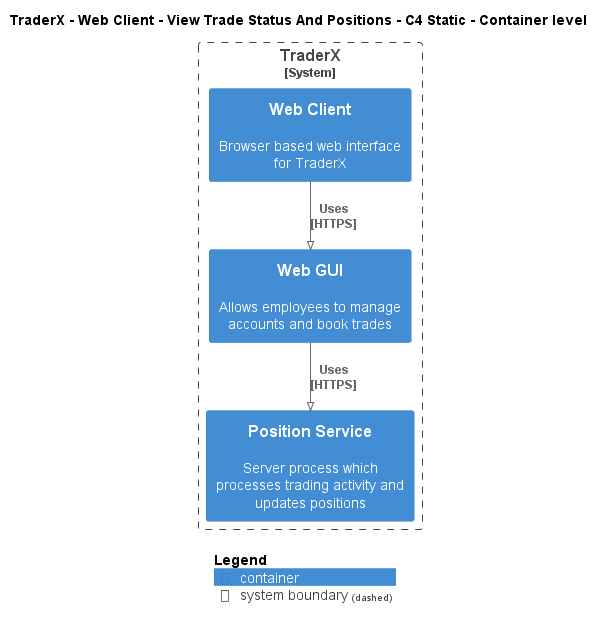

The diagram above was rendered by PlantUML. Its source (embedded in the PNG):
@startuml
!pragma layout smetana
!include ..\..\..\..\..\..\.c4s\C4_Container.puml

AddElementTag("state:new", $bgColor=green, $fontColor=#ffffff, $borderColor=green, $shadowing="False")
AddElementTag("state:changed", $bgColor=orange, $fontColor=#ffffff, $borderColor=orange, $shadowing="False")
AddElementTag("state:removed", $bgColor=red, $fontColor=#ffffff, $borderColor=red, $shadowing="False")

AddRelTag("state:new", $textColor=green, $lineColor=green)
AddRelTag("state:changed", $textColor=orange, $lineColor=orange)
AddRelTag("state:removed", $textColor=red, $lineColor=red)

SHOW_PERSON_PORTRAIT()
LAYOUT_TOP_DOWN()

skinparam linetype polyline

title TraderX - Web Client - View Trade Status And Positions - C4 Static - Container level


System_Boundary(TraderX.SoftwareSystems.TraderX, "TraderX") {
    Container(TraderX.SoftwareSystems.TraderX.Containers.WebClient, "Web Client", "", "Browser based web interface for TraderX")
    Container(TraderX.SoftwareSystems.TraderX.Containers.WebGUI, "Web GUI", "", "Allows employees to manage accounts and book trades")
    Container(TraderX.SoftwareSystems.TraderX.Containers.PositionService, "Position Service", "", "Server process which processes trading activity and updates positions")
}

Rel(TraderX.SoftwareSystems.TraderX.Containers.WebClient, TraderX.SoftwareSystems.TraderX.Containers.WebGUI, "Uses\n[HTTPS]", $tags='protocol:https')
Rel(TraderX.SoftwareSystems.TraderX.Containers.WebGUI, TraderX.SoftwareSystems.TraderX.Containers.PositionService, "Uses\n[HTTPS]", $tags='protocol:https')


SHOW_LEGEND()
@enduml